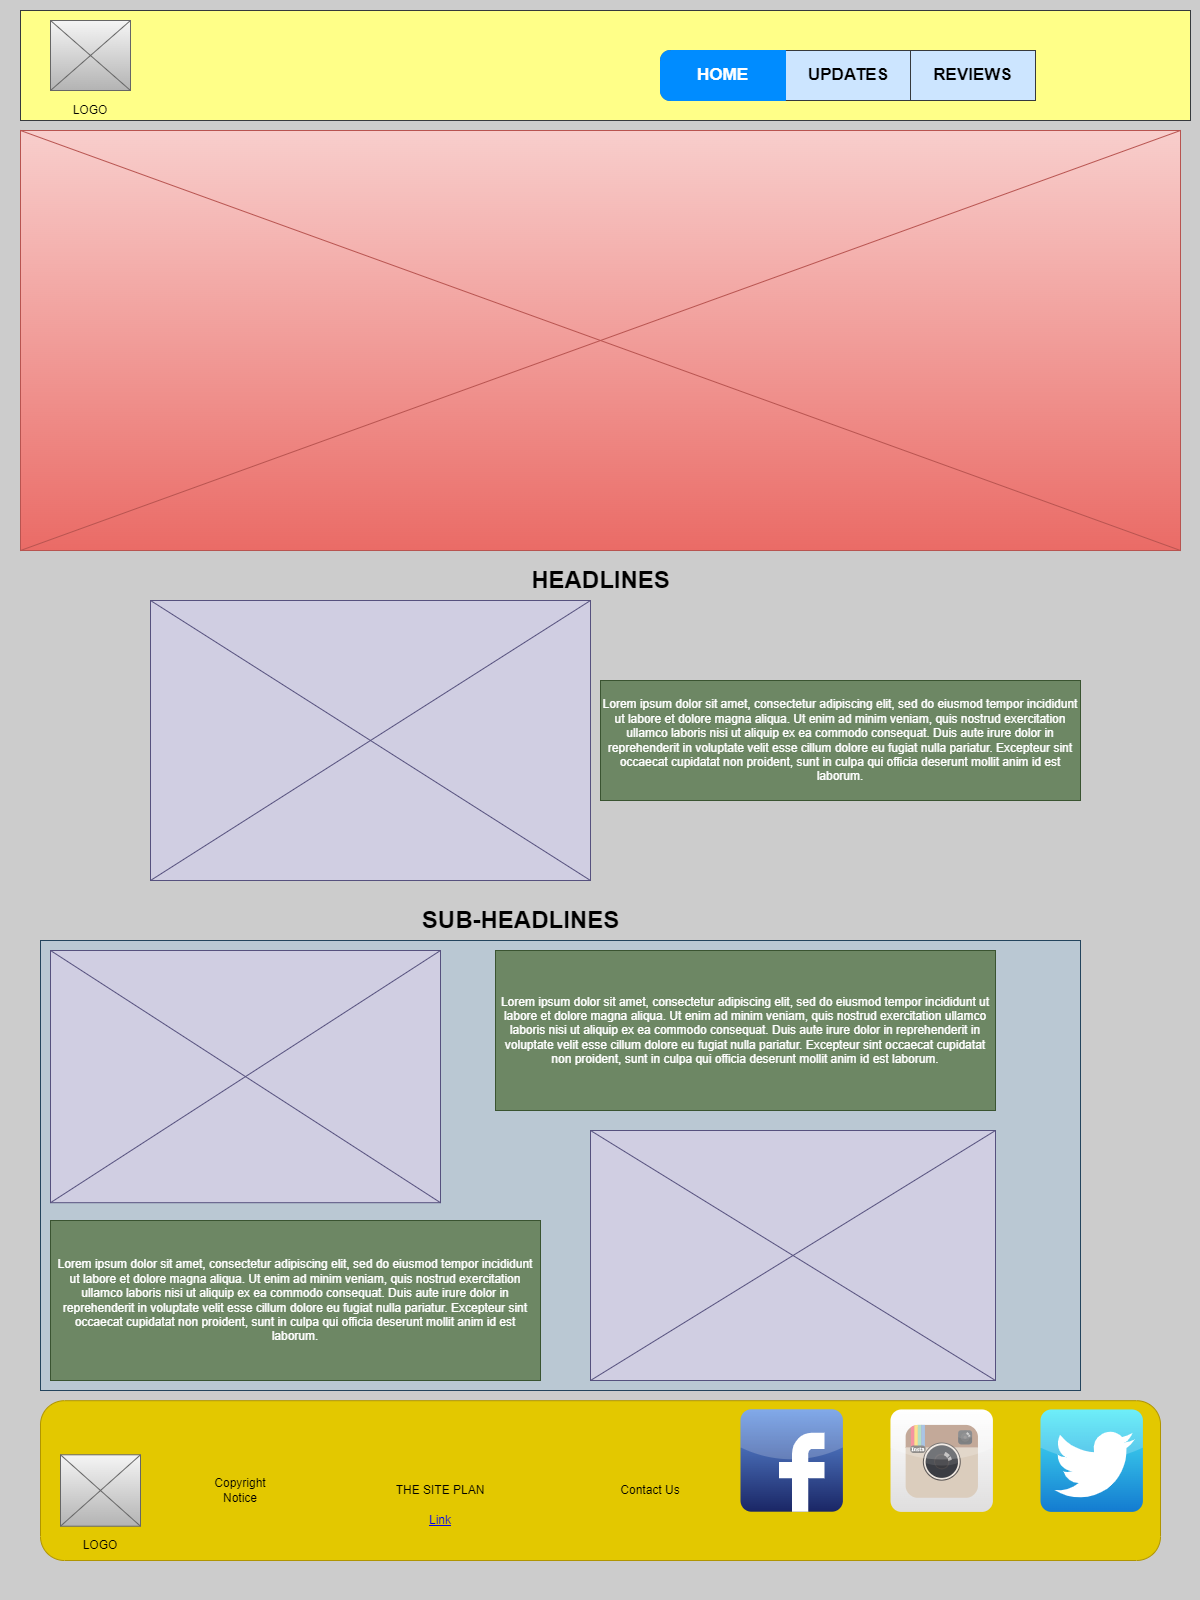

The diagram above was exported from draw.io. Its source (the exported page's mxGraphModel, read from the mxfile embedded in the PNG):
<mxGraphModel dx="2938" dy="3668" grid="1" gridSize="10" guides="1" tooltips="1" connect="1" arrows="1" fold="1" page="1" pageScale="1" pageWidth="1200" pageHeight="1600" background="#CCCCCC" math="0" shadow="0">
  <root>
    <mxCell id="0" />
    <mxCell id="1" parent="0" />
    <mxCell id="aDLDM3WwvMagOHy45HMs-70" style="edgeStyle=orthogonalEdgeStyle;rounded=0;orthogonalLoop=1;jettySize=auto;html=1;exitX=0;exitY=0.5;exitDx=0;exitDy=0;" edge="1" parent="1">
      <mxGeometry relative="1" as="geometry">
        <mxPoint x="-2390" y="-3135" as="targetPoint" />
        <mxPoint x="-2390" y="-3135" as="sourcePoint" />
      </mxGeometry>
    </mxCell>
    <UserObject label="" link="https://www.draw.io" id="aDLDM3WwvMagOHy45HMs-40">
      <mxCell style="text;html=1;strokeColor=none;fillColor=none;whiteSpace=wrap;align=center;verticalAlign=middle;fontColor=#0000EE;fontStyle=4;" vertex="1" parent="1">
        <mxGeometry x="-1638.8" y="-1688.8" width="60" height="40" as="geometry" />
      </mxCell>
    </UserObject>
    <UserObject label="" placeholders="1" name="Variable" id="aDLDM3WwvMagOHy45HMs-43">
      <mxCell style="text;html=1;strokeColor=none;fillColor=none;align=center;verticalAlign=middle;whiteSpace=wrap;overflow=hidden;" vertex="1" parent="1">
        <mxGeometry x="-2200" y="-1730.5" width="80" height="41" as="geometry" />
      </mxCell>
    </UserObject>
    <UserObject label="" placeholders="1" name="Variable" id="aDLDM3WwvMagOHy45HMs-51">
      <mxCell style="text;html=1;strokeColor=none;fillColor=none;align=center;verticalAlign=middle;whiteSpace=wrap;overflow=hidden;" vertex="1" parent="1">
        <mxGeometry x="-2060" y="-1720" width="200" height="20" as="geometry" />
      </mxCell>
    </UserObject>
    <UserObject label="" placeholders="1" name="Variable" id="aDLDM3WwvMagOHy45HMs-52">
      <mxCell style="text;html=1;strokeColor=none;fillColor=none;align=center;verticalAlign=middle;whiteSpace=wrap;overflow=hidden;" vertex="1" parent="1">
        <mxGeometry x="-1790" y="-1720" width="80" height="20" as="geometry" />
      </mxCell>
    </UserObject>
    <mxCell id="aDLDM3WwvMagOHy45HMs-131" value="" style="rounded=0;whiteSpace=wrap;html=1;fillColor=#bac8d3;strokeColor=#23445d;" vertex="1" parent="1">
      <mxGeometry x="-2360" y="-2260" width="1040" height="450" as="geometry" />
    </mxCell>
    <mxCell id="aDLDM3WwvMagOHy45HMs-132" value="" style="rounded=0;whiteSpace=wrap;html=1;fillColor=#ffff88;strokeColor=#36393d;" vertex="1" parent="1">
      <mxGeometry x="-2380" y="-3190" width="1170" height="110" as="geometry" />
    </mxCell>
    <mxCell id="aDLDM3WwvMagOHy45HMs-133" value="" style="verticalLabelPosition=bottom;shadow=0;dashed=0;align=center;html=1;verticalAlign=top;strokeWidth=1;shape=mxgraph.mockup.graphics.simpleIcon;strokeColor=#666666;fillColor=#f5f5f5;gradientColor=#b3b3b3;" vertex="1" parent="1">
      <mxGeometry x="-2350" y="-3180" width="80" height="70" as="geometry" />
    </mxCell>
    <mxCell id="aDLDM3WwvMagOHy45HMs-134" value="" style="strokeWidth=1;shadow=0;dashed=0;align=center;html=1;shape=mxgraph.mockup.rrect;rSize=10;fillColor=#ffffff;strokeColor=#666666;" vertex="1" parent="1">
      <mxGeometry x="-1740" y="-3150" width="370" height="50" as="geometry" />
    </mxCell>
    <mxCell id="aDLDM3WwvMagOHy45HMs-135" value="UPDATES" style="strokeColor=#36393d;fillColor=#cce5ff;strokeWidth=1;shadow=0;dashed=0;align=center;html=1;shape=mxgraph.mockup.rrect;rSize=0;fontSize=17;fontStyle=1;resizeHeight=1;whiteSpace=wrap;" vertex="1" parent="aDLDM3WwvMagOHy45HMs-134">
      <mxGeometry width="130" height="50" relative="1" as="geometry">
        <mxPoint x="123" as="offset" />
      </mxGeometry>
    </mxCell>
    <mxCell id="aDLDM3WwvMagOHy45HMs-136" value="REVIEWS" style="strokeColor=#36393d;fillColor=#cce5ff;strokeWidth=1;shadow=0;dashed=0;align=center;html=1;shape=mxgraph.mockup.rrect;rSize=0;fontSize=17;fontStyle=1;resizeHeight=1;whiteSpace=wrap;" vertex="1" parent="aDLDM3WwvMagOHy45HMs-134">
      <mxGeometry width="125" height="50" relative="1" as="geometry">
        <mxPoint x="250" as="offset" />
      </mxGeometry>
    </mxCell>
    <mxCell id="aDLDM3WwvMagOHy45HMs-138" value="HOME" style="strokeWidth=1;shadow=0;dashed=0;align=center;html=1;shape=mxgraph.mockup.leftButton;rSize=10;fontSize=17;fontColor=#ffffff;fontStyle=1;fillColor=#008cff;strokeColor=#008cff;resizeHeight=1;whiteSpace=wrap;" vertex="1" parent="aDLDM3WwvMagOHy45HMs-134">
      <mxGeometry width="125" height="50" relative="1" as="geometry" />
    </mxCell>
    <mxCell id="aDLDM3WwvMagOHy45HMs-139" value="HEADLINES" style="text;strokeColor=none;fillColor=none;html=1;fontSize=24;fontStyle=1;verticalAlign=middle;align=center;" vertex="1" parent="1">
      <mxGeometry x="-1850" y="-2640" width="100" height="40" as="geometry" />
    </mxCell>
    <mxCell id="aDLDM3WwvMagOHy45HMs-140" value="Lorem ipsum dolor sit amet, consectetur adipiscing elit, sed do eiusmod tempor incididunt ut labore et dolore magna aliqua. Ut enim ad minim veniam, quis nostrud exercitation ullamco laboris nisi ut aliquip ex ea commodo consequat. Duis aute irure dolor in reprehenderit in voluptate velit esse cillum dolore eu fugiat nulla pariatur. Excepteur sint occaecat cupidatat non proident, sunt in culpa qui officia deserunt mollit anim id est laborum." style="text;html=1;strokeColor=#3A5431;fillColor=#6d8764;align=center;verticalAlign=middle;whiteSpace=wrap;rounded=0;fontColor=#ffffff;" vertex="1" parent="1">
      <mxGeometry x="-1800" y="-2520" width="480" height="120" as="geometry" />
    </mxCell>
    <mxCell id="aDLDM3WwvMagOHy45HMs-141" value="" style="verticalLabelPosition=bottom;shadow=0;dashed=0;align=center;html=1;verticalAlign=top;strokeWidth=1;shape=mxgraph.mockup.graphics.simpleIcon;strokeColor=#56517e;fillColor=#d0cee2;" vertex="1" parent="1">
      <mxGeometry x="-2250" y="-2600" width="440" height="280" as="geometry" />
    </mxCell>
    <mxCell id="aDLDM3WwvMagOHy45HMs-142" value="Lorem ipsum dolor sit amet, consectetur adipiscing elit, sed do eiusmod tempor incididunt ut labore et dolore magna aliqua. Ut enim ad minim veniam, quis nostrud exercitation ullamco laboris nisi ut aliquip ex ea commodo consequat. Duis aute irure dolor in reprehenderit in voluptate velit esse cillum dolore eu fugiat nulla pariatur. Excepteur sint occaecat cupidatat non proident, sunt in culpa qui officia deserunt mollit anim id est laborum." style="text;html=1;strokeColor=#3A5431;fillColor=#6d8764;align=center;verticalAlign=middle;whiteSpace=wrap;rounded=0;fontColor=#ffffff;" vertex="1" parent="1">
      <mxGeometry x="-2350" y="-1980" width="490" height="160" as="geometry" />
    </mxCell>
    <mxCell id="aDLDM3WwvMagOHy45HMs-143" value="" style="verticalLabelPosition=bottom;shadow=0;dashed=0;align=center;html=1;verticalAlign=top;strokeWidth=1;shape=mxgraph.mockup.graphics.simpleIcon;strokeColor=#56517e;fillColor=#d0cee2;" vertex="1" parent="1">
      <mxGeometry x="-2350" y="-2250" width="390" height="252.2" as="geometry" />
    </mxCell>
    <mxCell id="aDLDM3WwvMagOHy45HMs-144" value="Lorem ipsum dolor sit amet, consectetur adipiscing elit, sed do eiusmod tempor incididunt ut labore et dolore magna aliqua. Ut enim ad minim veniam, quis nostrud exercitation ullamco laboris nisi ut aliquip ex ea commodo consequat. Duis aute irure dolor in reprehenderit in voluptate velit esse cillum dolore eu fugiat nulla pariatur. Excepteur sint occaecat cupidatat non proident, sunt in culpa qui officia deserunt mollit anim id est laborum." style="text;html=1;strokeColor=#3A5431;fillColor=#6d8764;align=center;verticalAlign=middle;whiteSpace=wrap;rounded=0;fontColor=#ffffff;" vertex="1" parent="1">
      <mxGeometry x="-1905" y="-2250" width="500" height="160" as="geometry" />
    </mxCell>
    <mxCell id="aDLDM3WwvMagOHy45HMs-145" value="" style="verticalLabelPosition=bottom;shadow=0;dashed=0;align=center;html=1;verticalAlign=top;strokeWidth=1;shape=mxgraph.mockup.graphics.simpleIcon;strokeColor=#56517e;fillColor=#d0cee2;" vertex="1" parent="1">
      <mxGeometry x="-1810" y="-2070" width="405" height="250" as="geometry" />
    </mxCell>
    <mxCell id="aDLDM3WwvMagOHy45HMs-146" value="" style="rounded=1;whiteSpace=wrap;html=1;fillColor=#e3c800;fontColor=#000000;strokeColor=#B09500;" vertex="1" parent="1">
      <mxGeometry x="-2360" y="-1799.8" width="1120" height="159.8" as="geometry" />
    </mxCell>
    <mxCell id="aDLDM3WwvMagOHy45HMs-147" value="" style="dashed=0;outlineConnect=0;html=1;align=center;labelPosition=center;verticalLabelPosition=bottom;verticalAlign=top;shape=mxgraph.webicons.facebook;fillColor=#6294E4;gradientColor=#1A2665" vertex="1" parent="1">
      <mxGeometry x="-1660" y="-1791.2" width="102.4" height="102.4" as="geometry" />
    </mxCell>
    <mxCell id="aDLDM3WwvMagOHy45HMs-148" value="" style="dashed=0;outlineConnect=0;html=1;align=center;labelPosition=center;verticalLabelPosition=bottom;verticalAlign=top;shape=mxgraph.webicons.instagram;gradientColor=#DFDEDE" vertex="1" parent="1">
      <mxGeometry x="-1510" y="-1791" width="102.4" height="102.4" as="geometry" />
    </mxCell>
    <mxCell id="aDLDM3WwvMagOHy45HMs-149" value="" style="dashed=0;outlineConnect=0;html=1;align=center;labelPosition=center;verticalLabelPosition=bottom;verticalAlign=top;shape=mxgraph.webicons.twitter;fillColor=#49EAF7;gradientColor=#137BD0" vertex="1" parent="1">
      <mxGeometry x="-1360" y="-1791" width="102.4" height="102.4" as="geometry" />
    </mxCell>
    <UserObject label="Copyright Notice" placeholders="1" name="Variable" id="aDLDM3WwvMagOHy45HMs-153">
      <mxCell style="text;html=1;strokeColor=none;fillColor=none;align=center;verticalAlign=middle;whiteSpace=wrap;overflow=hidden;" vertex="1" parent="1">
        <mxGeometry x="-2200" y="-1730.5" width="80" height="41" as="geometry" />
      </mxCell>
    </UserObject>
    <mxCell id="aDLDM3WwvMagOHy45HMs-154" value="" style="verticalLabelPosition=bottom;shadow=0;dashed=0;align=center;html=1;verticalAlign=top;strokeWidth=1;shape=mxgraph.mockup.graphics.simpleIcon;strokeColor=#666666;fillColor=#f5f5f5;gradientColor=#b3b3b3;" vertex="1" parent="1">
      <mxGeometry x="-2340" y="-1745.7" width="80" height="71.4" as="geometry" />
    </mxCell>
    <UserObject label="LOGO" placeholders="1" name="Variable" id="aDLDM3WwvMagOHy45HMs-155">
      <mxCell style="text;html=1;strokeColor=none;fillColor=none;align=center;verticalAlign=middle;whiteSpace=wrap;overflow=hidden;" vertex="1" parent="1">
        <mxGeometry x="-2350" y="-3100" width="80" height="20" as="geometry" />
      </mxCell>
    </UserObject>
    <mxCell id="aDLDM3WwvMagOHy45HMs-156" value="LOGO" style="text;html=1;strokeColor=none;fillColor=none;align=center;verticalAlign=middle;whiteSpace=wrap;rounded=0;" vertex="1" parent="1">
      <mxGeometry x="-2330" y="-1670" width="60" height="30" as="geometry" />
    </mxCell>
    <UserObject label="THE SITE PLAN" placeholders="1" name="Variable" id="aDLDM3WwvMagOHy45HMs-157">
      <mxCell style="text;html=1;strokeColor=none;fillColor=none;align=center;verticalAlign=middle;whiteSpace=wrap;overflow=hidden;" vertex="1" parent="1">
        <mxGeometry x="-2060" y="-1720" width="200" height="20" as="geometry" />
      </mxCell>
    </UserObject>
    <UserObject label="Contact Us" placeholders="1" name="Variable" id="aDLDM3WwvMagOHy45HMs-158">
      <mxCell style="text;html=1;strokeColor=none;fillColor=none;align=center;verticalAlign=middle;whiteSpace=wrap;overflow=hidden;" vertex="1" parent="1">
        <mxGeometry x="-1790" y="-1720" width="80" height="20" as="geometry" />
      </mxCell>
    </UserObject>
    <mxCell id="aDLDM3WwvMagOHy45HMs-159" value="" style="verticalLabelPosition=bottom;shadow=0;dashed=0;align=center;html=1;verticalAlign=top;strokeWidth=1;shape=mxgraph.mockup.graphics.simpleIcon;strokeColor=#b85450;fillColor=#f8cecc;gradientColor=#ea6b66;" vertex="1" parent="1">
      <mxGeometry x="-2380" y="-3070" width="1160" height="420" as="geometry" />
    </mxCell>
    <mxCell id="aDLDM3WwvMagOHy45HMs-160" value="SUB-HEADLINES" style="text;strokeColor=none;fillColor=none;html=1;fontSize=24;fontStyle=1;verticalAlign=middle;align=center;" vertex="1" parent="1">
      <mxGeometry x="-1930" y="-2300" width="100" height="40" as="geometry" />
    </mxCell>
    <UserObject label="Link" link="https://www.draw.io" id="aDLDM3WwvMagOHy45HMs-161">
      <mxCell style="text;html=1;strokeColor=none;fillColor=none;whiteSpace=wrap;align=center;verticalAlign=middle;fontColor=#0000EE;fontStyle=4;" vertex="1" parent="1">
        <mxGeometry x="-1990" y="-1700" width="60" height="40" as="geometry" />
      </mxCell>
    </UserObject>
  </root>
</mxGraphModel>